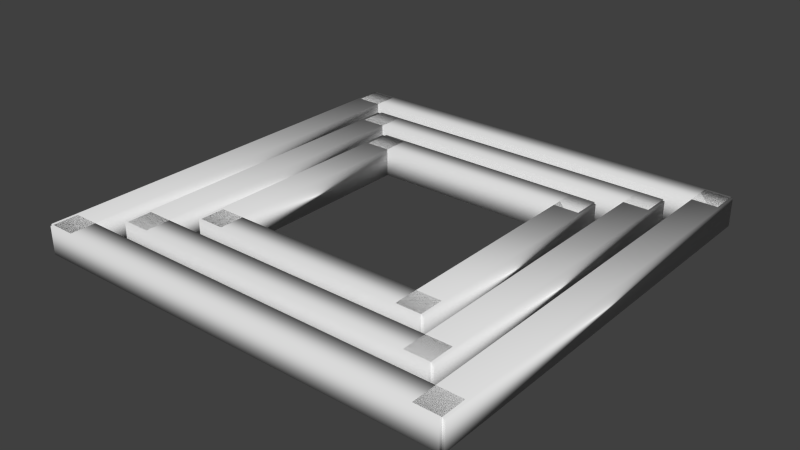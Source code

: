 # Source: turret_base.blend  (saved by Blender 4.3.34; exported with 4.5.12 LTS)
import bpy
from mathutils import Matrix  # noqa: F401  (used for matrix-valued properties, if any)

bpy.ops.wm.read_factory_settings(use_empty=True)
scene = bpy.context.scene
scene.name = 'Scene'

# ---- collections
col_collection_1 = bpy.data.collections.new('Collection 1'); scene.collection.children.link(col_collection_1)

# ---- materials (node trees are filled in below, after node groups)
mat_base = bpy.data.materials.new('base')
mat_base.alpha_threshold = 0.0
mat_base.use_transparent_shadow = False
mat_base.diffuse_color = (0.7305, 0.8963, 0.9647, 1.0)
mat_base.specular_color = (0.7305, 0.8963, 0.9647)
mat_base.roughness = 0.3
mat_base.specular_intensity = 0.2
mat_base.line_color = (0.0, 0.0, 0.0, 1.0)

# ---- material node trees
mat_base.use_nodes = True; mat_base.node_tree.nodes.clear()
_N = mat_base.node_tree.nodes; _L = mat_base.node_tree.links
n0 = _N.new('ShaderNodeBsdfPrincipled'); n0.name = 'Principled BSDF'; n0.location = (10, 300)
n1 = _N.new('ShaderNodeOutputMaterial'); n1.name = 'Material Output'; n1.location = (300, 300)
_L.new(n0.outputs[0], n1.inputs[0])
n1.is_active_output = True

# ---- world
world_world = bpy.data.worlds.new('World'); scene.world = world_world
world_world.color = (0.05088, 0.05088, 0.05088)
world_world.use_sun_shadow = False
world_world.sun_shadow_jitter_overblur = 0.0
world_world.cycles.sampling_method = 'MANUAL'
world_world.cycles.sample_map_resolution = 256

# ---- meshes
me_cube_013 = bpy.data.meshes.new('Cube.013')
me_cube_013.from_pydata([(1.0, 1.0, -15.4), (1.0, -1.0, -15.4), (-1.0, -1.0, -15.4), (-1.0, 1.0, -15.4), (1.0, 1.0, -13.4), (1.0, -1.0, -13.4), (-1.0, -1.0, -13.4), (-1.0, 1.0, -13.4), (-0.5921, 1.0, -8.8), (-0.5921, -1.0, -8.8), (-0.5921, -1.0, 8.8), (-0.5921, 1.0, 8.8), (-0.4605, 1.0, -8.8), (-0.4605, -1.0, -8.8), (-0.4605, -1.0, 8.8), (-0.4605, 1.0, 8.8), (0.4605, 1.0, -8.8), (0.4605, -1.0, -8.8), (0.4605, -1.0, 8.8), (0.4605, 1.0, 8.8), (0.5921, 1.0, -8.8), (0.5921, -1.0, -8.8), (0.5921, -1.0, 8.8), (0.5921, 1.0, 8.8), (0.5789, 1.0, -9.0), (0.5789, -1.0, -9.0), (-0.5789, -1.0, -9.0), (-0.5789, 1.0, -9.0), (0.5789, 1.0, -7.0), (0.5789, -1.0, -7.0), (-0.5789, -1.0, -7.0), (-0.5789, 1.0, -7.0), (0.5789, 1.0, 7.0), (0.5789, -1.0, 7.0), (-0.5789, -1.0, 7.0), (-0.5789, 1.0, 7.0), (0.5789, 1.0, 9.0), (0.5789, -1.0, 9.0), (-0.5789, -1.0, 9.0), (-0.5789, 1.0, 9.0), (0.7895, 1.0, 10.2), (0.7895, -1.0, 10.2), (-0.7895, -1.0, 10.2), (-0.7895, 1.0, 10.2), (0.7895, 1.0, 12.2), (0.7895, -1.0, 12.2), (-0.7895, -1.0, 12.2), (-0.7895, 1.0, 12.2), (0.7895, 1.0, -12.2), (0.7895, -1.0, -12.2), (-0.7895, -1.0, -12.2), (-0.7895, 1.0, -12.2), (0.7895, 1.0, -10.2), (0.7895, -1.0, -10.2), (-0.7895, -1.0, -10.2), (-0.7895, 1.0, -10.2), (0.6711, 1.0, -12.0), (0.6711, -1.0, -12.0), (0.6711, -1.0, 12.0), (0.6711, 1.0, 12.0), (0.8026, 1.0, -12.0), (0.8026, -1.0, -12.0), (0.8026, -1.0, 12.0), (0.8026, 1.0, 12.0), (-0.8026, 1.0, -12.0), (-0.8026, -1.0, -12.0), (-0.8026, -1.0, 12.0), (-0.8026, 1.0, 12.0), (-0.6711, 1.0, -12.0), (-0.6711, -1.0, -12.0), (-0.6711, -1.0, 12.0), (-0.6711, 1.0, 12.0), (0.8816, 1.0, -15.2), (0.8816, -1.0, -15.2), (0.8816, -1.0, 15.2), (0.8816, 1.0, 15.2), (1.013, 1.0, -15.2), (1.013, -1.0, -15.2), (1.013, -1.0, 15.2), (1.013, 1.0, 15.2), (-1.013, 1.0, -15.2), (-1.013, -1.0, -15.2), (-1.013, -1.0, 15.2), (-1.013, 1.0, 15.2), (-0.8816, 1.0, -15.2), (-0.8816, -1.0, -15.2), (-0.8816, -1.0, 15.2), (-0.8816, 1.0, 15.2), (1.0, 1.0, 13.4), (1.0, -1.0, 13.4), (-1.0, -1.0, 13.4), (-1.0, 1.0, 13.4), (1.0, 1.0, 15.4), (1.0, -1.0, 15.4), (-1.0, -1.0, 15.4), (-1.0, 1.0, 15.4)], [], [(0, 1, 2, 3), (4, 7, 6, 5), (0, 4, 5, 1), (1, 5, 6, 2), (2, 6, 7, 3), (4, 0, 3, 7), (8, 9, 10, 11), (12, 15, 14, 13), (8, 12, 13, 9), (9, 13, 14, 10), (10, 14, 15, 11), (12, 8, 11, 15), (16, 17, 18, 19), (20, 23, 22, 21), (16, 20, 21, 17), (17, 21, 22, 18), (18, 22, 23, 19), (20, 16, 19, 23), (24, 25, 26, 27), (28, 31, 30, 29), (24, 28, 29, 25), (25, 29, 30, 26), (26, 30, 31, 27), (28, 24, 27, 31), (32, 33, 34, 35), (36, 39, 38, 37), (32, 36, 37, 33), (33, 37, 38, 34), (34, 38, 39, 35), (36, 32, 35, 39), (40, 41, 42, 43), (44, 47, 46, 45), (40, 44, 45, 41), (41, 45, 46, 42), (42, 46, 47, 43), (44, 40, 43, 47), (48, 49, 50, 51), (52, 55, 54, 53), (48, 52, 53, 49), (49, 53, 54, 50), (50, 54, 55, 51), (52, 48, 51, 55), (56, 57, 58, 59), (60, 63, 62, 61), (56, 60, 61, 57), (57, 61, 62, 58), (58, 62, 63, 59), (60, 56, 59, 63), (64, 65, 66, 67), (68, 71, 70, 69), (64, 68, 69, 65), (65, 69, 70, 66), (66, 70, 71, 67), (68, 64, 67, 71), (72, 73, 74, 75), (76, 79, 78, 77), (72, 76, 77, 73), (73, 77, 78, 74), (74, 78, 79, 75), (76, 72, 75, 79), (80, 81, 82, 83), (84, 87, 86, 85), (80, 84, 85, 81), (81, 85, 86, 82), (82, 86, 87, 83), (84, 80, 83, 87), (88, 89, 90, 91), (92, 95, 94, 93), (88, 92, 93, 89), (89, 93, 94, 90), (90, 94, 95, 91), (92, 88, 91, 95)])
me_cube_013.polygons.foreach_set('use_smooth', [True] * 72)
me_cube_013.materials.append(mat_base)
me_cube_013.use_remesh_preserve_volume = False
me_cube_013.use_remesh_preserve_attributes = False
me_cube_013.use_mirror_vertex_groups = False
me_cube_013.update()

# ---- objects
ob_cube_000 = bpy.data.objects.new('Cube.000', me_cube_013)

# ---- transforms, parenting, visibility, modifiers, constraints
ob_cube_000.location = (-3.027e-07, 8.56e-07, -1.0)
ob_cube_000.rotation_euler = (-1.571, -0.0, 0.0)
ob_cube_000.scale = (19.0, 1.25, 1.25)
ob_cube_000.lineart.crease_threshold = 0.0

# ---- collection membership
col_collection_1.objects.link(ob_cube_000)

# ---- scene / render settings (as saved in the file)
scene.frame_start = 1; scene.frame_end = 250; scene.frame_set(0)
scene.render.engine = 'BLENDER_EEVEE_NEXT'
scene.render.image_settings.color_mode = 'RGB'
scene.render.image_settings.compression = 90
scene.render.resolution_percentage = 50
scene.render.dither_intensity = 0.0
scene.render.use_border = True
scene.render.border_min_x = 0.1599
scene.render.border_max_x = 0.7591
scene.render.border_max_y = 0.9354
scene.render.bake_margin = 2
scene.render.bake_bias = 0.0
scene.cycles.use_denoising = False
scene.cycles.samples = 10
scene.cycles.sampling_pattern = 'TABULATED_SOBOL'
scene.cycles.light_sampling_threshold = 0.0
scene.cycles.use_adaptive_sampling = False
scene.cycles.use_light_tree = False
scene.cycles.blur_glossy = 0.0
scene.cycles.volume_bounces = 1
scene.cycles.pixel_filter_type = 'GAUSSIAN'
scene.cycles.sample_clamp_indirect = 0.0
scene.view_settings.view_transform = 'Standard'
bpy.context.view_layer.update()

# ---- added for rendering (the .blend has no active camera and no usable light): camera, sun
cam_auto = bpy.data.cameras.new('AutoCamera')
cam_auto.lens = 50.0
cam_auto.sensor_width = 36.0
cam_auto.clip_end = 1000.0
ob_auto_camera = bpy.data.objects.new('AutoCamera', cam_auto)
scene.collection.objects.link(ob_auto_camera)
ob_auto_camera.location = (50.429, -60.5148, 39.3432)
ob_auto_camera.rotation_euler = (1.09748, -7.21219e-08, 0.694738)
scene.camera = ob_auto_camera
light_auto_sun = bpy.data.lights.new('AutoSun', 'SUN')
light_auto_sun.energy = 3.0
light_auto_sun.angle = 0.0523599
ob_auto_sun = bpy.data.objects.new('AutoSun', light_auto_sun)
scene.collection.objects.link(ob_auto_sun)
ob_auto_sun.rotation_euler = (0.872665, 0.174533, 0.523599)
bpy.context.view_layer.update()
